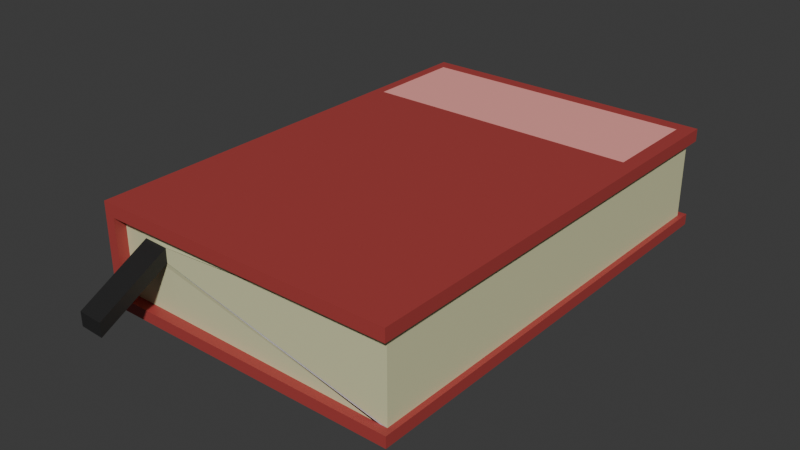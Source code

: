 # Source: book-red.blend  (saved by Blender 5.1.29; exported with 4.5.12 LTS)
import bpy
from mathutils import Matrix  # noqa: F401  (used for matrix-valued properties, if any)

bpy.ops.wm.read_factory_settings(use_empty=True)
scene = bpy.context.scene
scene.name = 'Scene'

# ---- collections
col_collection = bpy.data.collections.new('Collection'); scene.collection.children.link(col_collection)

# ---- images (referenced by path relative to the original .blend; pixels are not part of the script)
import os
ASSET_DIR = os.environ.get("B2B_ASSET_DIR", "")  # directory of the original .blend (textures are referenced by path, not embedded)
HERE = os.path.dirname(os.path.abspath(__file__))  # packed textures are extracted next to this script under _unpacked/

def load_image(name, relpath, width, height, colorspace="sRGB"):
    """Load a texture the original file referenced (path relative to the .blend, or extracted next to this script)."""
    p = next((c for c in (os.path.join(HERE, relpath), os.path.join(ASSET_DIR, relpath)) if relpath and os.path.exists(c)), "")
    if p:
        img = bpy.data.images.load(p, check_existing=True)
        img.name = name
    else:  # same state as the original file: an image datablock whose file is absent (Cycles renders it pink)
        img = bpy.data.images.new(name, width, height)
        img.source = "FILE"
        img.filepath = "//" + (relpath or name)
    img.colorspace_settings.name = colorspace
    return img
img_worm_palette_png_001 = load_image('WORM-Palette.png.001', '_unpacked/WORM-Palette.52f920b4.png', 96, 96, 'sRGB')

# ---- materials (node trees are filled in below, after node groups)
mat_worm_001 = bpy.data.materials.new('WORM.001')
mat_worm_001.use_backface_culling_lightprobe_volume = False
mat_worm_001.use_transparent_shadow = False

# ---- material node trees
mat_worm_001.use_nodes = True; mat_worm_001.node_tree.nodes.clear()
_N = mat_worm_001.node_tree.nodes; _L = mat_worm_001.node_tree.links
n0 = _N.new('ShaderNodeBsdfPrincipled'); n0.name = 'Principled BSDF'; n0.location = (10, 300)
n0.distribution = 'GGX'
n0.subsurface_method = 'RANDOM_WALK_SKIN'
n0.inputs[3].default_value = 1.45
n0.inputs[27].default_value = (0.0, 0.0, 0.0, 1.0)
n0.inputs[28].default_value = 1.0
n1 = _N.new('ShaderNodeOutputMaterial'); n1.name = 'Material Output'; n1.location = (300, 300)
n2 = _N.new('ShaderNodeTexImage'); n2.name = 'Image Texture'; n2.location = (-393, 125)
n2.image = img_worm_palette_png_001
n2.interpolation = 'Closest'
_L.new(n0.outputs[0], n1.inputs[0])
_L.new(n2.outputs[0], n0.inputs[0])
n1.is_active_output = True

# ---- world
world_world = bpy.data.worlds.new('World'); scene.world = world_world
world_world.use_nodes = True; world_world.node_tree.nodes.clear()
_N = world_world.node_tree.nodes; _L = world_world.node_tree.links
n0 = _N.new('ShaderNodeOutputWorld'); n0.name = 'World Output'; n0.location = (200, 100)
n1 = _N.new('ShaderNodeBackground'); n1.name = 'Background'; n1.location = (-200, 100)
n1.inputs[0].default_value = (0.05088, 0.05088, 0.05088, 1.0)
_L.new(n1.outputs[0], n0.inputs[0])
n0.is_active_output = True
world_world.color = (0.05088, 0.05088, 0.05088)
world_world.sun_shadow_jitter_overblur = 0.0

# ---- meshes
me_book_red_lod_1 = bpy.data.meshes.new('Book-Red-LOD-1')
me_book_red_lod_1.from_pydata([(-0.15, 0.225, 7.331e-08), (0.15, 0.225, 7.331e-08), (-0.15, -0.225, -7.331e-08), (0.15, -0.225, -7.331e-08), (-0.15, -0.225, 0.1), (-0.15, 0.225, 0.1), (0.15, 0.225, 0.1), (0.15, -0.225, 0.1), (-0.15, -0.225, 0.0875), (0.15, -0.225, 0.0875), (0.15, 0.225, 0.0875), (-0.15, 0.225, 0.0875), (0.15, -0.225, 0.01094), (-0.15, 0.225, 0.01094), (-0.15, -0.225, 0.01094), (0.15, 0.225, 0.01094), (-0.14, 0.225, 7.331e-08), (-0.14, -0.225, -7.331e-08), (-0.14, 0.225, 0.1), (-0.14, -0.225, 0.1), (-0.14, 0.225, 0.0875), (-0.14, -0.225, 0.0875), (-0.14, -0.225, 0.01094), (-0.14, 0.225, 0.01094), (0.1447, 0.217, 0.01094), (0.1447, 0.217, 0.0875), (0.1447, -0.217, 0.0875), (-0.14, -0.2138, 0.0875), (0.1447, -0.217, 0.01094), (-0.14, -0.2138, 0.01094), (-0.14, 0.2137, 0.0875), (-0.14, 0.2138, 0.01094), (-0.1132, -0.2149, 0.07396), (-0.08757, -0.2159, 0.07396), (-0.08757, -0.2159, 0.06018), (-0.1132, -0.2149, 0.06018), (-0.115, -0.2832, 0.03601), (-0.08933, -0.2842, 0.03601), (-0.08933, -0.2842, 0.02223), (-0.115, -0.2832, 0.02223), (-0.15, 0.1125, 3.666e-08), (0.15, 0.1125, 3.666e-08), (-0.15, 0.1125, 0.1), (0.15, 0.1125, 0.1), (-0.15, 0.1125, 0.0875), (0.15, 0.1125, 0.0875), (0.15, 0.1125, 0.01094), (-0.15, 0.1125, 0.01094), (-0.14, 0.1125, 0.1), (-0.14, 0.1125, 3.666e-08), (0.1447, 0.1085, 0.0875), (0.1447, 0.1085, 0.01094), (0.1355, 0.225, 7.331e-08), (0.1355, 0.225, 0.1), (0.1355, -0.225, 0.0875), (0.1355, -0.225, 0.01094), (0.1355, -0.225, -7.331e-08), (0.1355, -0.225, 0.1), (0.1355, 0.225, 0.0875), (0.1355, 0.225, 0.01094), (0.1305, -0.2169, 0.0875), (0.1305, -0.2169, 0.01094), (0.1305, 0.2169, 0.0875), (0.1305, 0.2169, 0.01094), (-0.08885, -0.2158, 0.07396), (-0.08885, -0.2158, 0.06018), (-0.09061, -0.2841, 0.03601), (-0.09061, -0.2841, 0.02223), (0.1355, 0.1125, 0.1), (0.1355, 0.1125, 3.666e-08), (-0.15, 0.2113, 6.886e-08), (-0.15, 0.2113, 0.1), (0.15, 0.2113, 0.0875), (0.15, 0.2113, 0.01094), (-0.14, 0.2113, 6.886e-08), (0.1447, 0.2038, 0.0875), (0.1447, 0.2038, 0.01094), (0.15, 0.2113, 6.886e-08), (0.15, 0.2113, 0.1), (-0.15, 0.2113, 0.0875), (-0.15, 0.2113, 0.01094), (-0.14, 0.2113, 0.1), (0.1355, 0.2113, 6.886e-08), (0.1355, 0.2113, 0.1)], [], [(69, 41, 3, 56), (68, 57, 7, 43), (21, 19, 4, 8), (58, 53, 6, 10), (45, 43, 7, 9), (79, 71, 5, 11), (80, 79, 11, 13), (22, 29, 27, 21), (55, 61, 29, 22), (22, 21, 8, 14), (17, 22, 14, 2), (52, 59, 15, 1), (41, 46, 12, 3), (70, 80, 13, 0), (0, 13, 23, 16), (56, 55, 22, 17), (59, 63, 24, 15), (13, 11, 20, 23), (11, 5, 18, 20), (54, 57, 19, 21), (42, 4, 19, 48), (40, 49, 17, 2), (51, 50, 26, 28), (63, 62, 25, 24), (61, 65, 35, 29), (58, 62, 30, 20), (54, 60, 26, 9), (20, 30, 31, 23), (72, 75, 25, 10), (46, 51, 28, 12), (35, 39, 36, 32), (60, 64, 33, 26), (26, 33, 34, 28), (29, 35, 32, 27), (67, 66, 36, 39), (33, 37, 38, 34), (65, 67, 39, 35), (64, 66, 37, 33), (73, 76, 51, 46), (9, 26, 50, 45), (76, 75, 50, 51), (70, 74, 49, 40), (71, 42, 48, 81), (2, 14, 47, 40), (77, 73, 46, 41), (14, 8, 44, 47), (8, 4, 42, 44), (72, 78, 43, 45), (83, 68, 43, 78), (82, 77, 41, 69), (74, 82, 69, 49), (81, 48, 68, 83), (32, 36, 66, 64), (34, 38, 67, 65), (38, 37, 66, 67), (27, 32, 64, 60), (21, 27, 60, 54), (10, 25, 62, 58), (28, 34, 65, 61), (31, 30, 62, 63), (9, 7, 57, 54), (23, 31, 63, 59), (3, 12, 55, 56), (16, 23, 59, 52), (12, 28, 61, 55), (20, 18, 53, 58), (48, 19, 57, 68), (49, 69, 56, 17), (18, 81, 83, 53), (16, 52, 82, 74), (52, 1, 77, 82), (53, 83, 78, 6), (10, 6, 78, 72), (1, 15, 73, 77), (5, 71, 81, 18), (0, 16, 74, 70), (24, 25, 75, 76), (15, 24, 76, 73), (45, 50, 75, 72), (40, 47, 80, 70), (47, 44, 79, 80), (44, 42, 71, 79), (61, 34, 28)])
_uv = me_book_red_lod_1.uv_layers.new(name='UVMap')
_uv.uv.foreach_set('vector', [0.1607, 0.8597, 0.1607, 0.8596, 0.1578, 0.8596, 0.1578, 0.8597, 0.1579, 0.8596, 0.1579, 0.8566, 0.1578, 0.8566, 0.1578, 0.8596, 0.1605, 0.8594, 0.1605, 0.8592, 0.1604, 0.8592, 0.1604, 0.8594, 0.1623, 0.859, 0.1622, 0.859, 0.1622, 0.8591, 0.1623, 0.8591, 0.162, 0.8596, 0.1621, 0.8596, 0.1621, 0.8566, 0.162, 0.8566, 0.1605, 0.8592, 0.1605, 0.8591, 0.1603, 0.8591, 0.1603, 0.8592, 0.162, 0.8575, 0.1613, 0.8575, 0.1613, 0.8576, 0.162, 0.8576, 0.1615, 0.8583, 0.1616, 0.8583, 0.1616, 0.8576, 0.1615, 0.8576, 0.1628, 0.8567, 0.1627, 0.8568, 0.1627, 0.8591, 0.1628, 0.8591, 0.1617, 0.8592, 0.1617, 0.8586, 0.1616, 0.8586, 0.1616, 0.8592, 0.1606, 0.8593, 0.1606, 0.8592, 0.1605, 0.8592, 0.1605, 0.8593, 0.1629, 0.8567, 0.163, 0.8567, 0.163, 0.8566, 0.1629, 0.8566, 0.1621, 0.8596, 0.1622, 0.8596, 0.1622, 0.8566, 0.1621, 0.8566, 0.1613, 0.8587, 0.1614, 0.8587, 0.1614, 0.8586, 0.1613, 0.8586, 0.1606, 0.8594, 0.1606, 0.8593, 0.1605, 0.8593, 0.1605, 0.8594, 0.1628, 0.859, 0.1629, 0.859, 0.1629, 0.8566, 0.1628, 0.8566, 0.1625, 0.859, 0.1624, 0.859, 0.1624, 0.8591, 0.1625, 0.8591, 0.1617, 0.8583, 0.1617, 0.8576, 0.1616, 0.8576, 0.1616, 0.8583, 0.1604, 0.8594, 0.1604, 0.8592, 0.1603, 0.8592, 0.1603, 0.8594, 0.1624, 0.8567, 0.1623, 0.8567, 0.1623, 0.8591, 0.1624, 0.8591, 0.1642, 0.8625, 0.1642, 0.8596, 0.1642, 0.8596, 0.1642, 0.8625, 0.1641, 0.8625, 0.1642, 0.8625, 0.1642, 0.8596, 0.1641, 0.8596, 0.005932, 0.08618, 0.004658, 0.08618, 0.004658, 0.08979, 0.005932, 0.08979, 0.004658, 0.08941, 0.003385, 0.08941, 0.003385, 0.08964, 0.004658, 0.08964, 0.009342, 0.08514, 0.008523, 0.08879, 0.008523, 0.0892, 0.009342, 0.08964, 0.1627, 0.8567, 0.1626, 0.8568, 0.1626, 0.8591, 0.1627, 0.8591, 0.1626, 0.859, 0.1625, 0.859, 0.1625, 0.8591, 0.1626, 0.8591, 0.1615, 0.8592, 0.1616, 0.8592, 0.1616, 0.8586, 0.1615, 0.8586, 0.1617, 0.8577, 0.1618, 0.8578, 0.1618, 0.8576, 0.1617, 0.8576, 0.1631, 0.8566, 0.1631, 0.8566, 0.1631, 0.8594, 0.1631, 0.8594, 0.2958, 0.9458, 0.2958, 0.9594, 0.2982, 0.9574, 0.2982, 0.9438, 0.4131, 0.2261, 0.4055, 0.1044, 0.4055, 0.1052, 0.4131, 0.234, 0.008523, 0.08491, 0.004658, 0.08513, 0.004658, 0.08536, 0.008523, 0.08618, 0.006378, 0.08738, 0.005932, 0.0882, 0.005932, 0.08843, 0.006378, 0.08866, 0.2819, 0.9574, 0.2819, 0.9606, 0.2875, 0.9606, 0.2875, 0.9575, 0.2958, 0.9594, 0.2958, 0.9458, 0.2934, 0.9438, 0.2934, 0.9574, 0.2819, 0.9438, 0.2819, 0.9574, 0.2875, 0.9575, 0.2875, 0.9439, 0.2878, 0.9575, 0.2878, 0.9438, 0.2875, 0.9439, 0.2875, 0.9575, 0.1618, 0.8585, 0.1618, 0.8584, 0.1618, 0.8576, 0.1618, 0.8576, 0.1631, 0.8566, 0.163, 0.8567, 0.163, 0.8594, 0.1631, 0.8594, 0.005932, 0.08724, 0.007206, 0.08724, 0.007206, 0.08618, 0.005932, 0.08618, 0.1615, 0.8577, 0.1614, 0.8577, 0.1614, 0.8586, 0.1615, 0.8586, 0.1605, 0.8596, 0.1613, 0.8596, 0.1613, 0.8595, 0.1605, 0.8595, 0.1641, 0.8596, 0.164, 0.8596, 0.164, 0.8625, 0.1641, 0.8625, 0.1614, 0.8594, 0.1615, 0.8594, 0.1615, 0.8586, 0.1614, 0.8586, 0.164, 0.8596, 0.1633, 0.8596, 0.1633, 0.8625, 0.164, 0.8625, 0.1607, 0.8622, 0.1607, 0.8621, 0.1578, 0.8621, 0.1578, 0.8622, 0.1613, 0.8584, 0.1614, 0.8584, 0.1614, 0.8576, 0.1613, 0.8576, 0.1609, 0.8604, 0.1609, 0.8596, 0.1607, 0.8596, 0.1607, 0.8604, 0.1605, 0.859, 0.1605, 0.8591, 0.1613, 0.8591, 0.1613, 0.859, 0.1605, 0.8566, 0.1605, 0.859, 0.1613, 0.859, 0.1613, 0.8566, 0.1018, 0.182, 0.1018, 0.1811, 0.09939, 0.1811, 0.09939, 0.182, 0.2934, 0.9574, 0.2934, 0.9438, 0.2878, 0.9438, 0.2878, 0.9575, 0.2816, 0.9438, 0.2816, 0.9574, 0.2819, 0.9574, 0.2819, 0.9438, 0.2816, 0.9575, 0.2816, 0.9606, 0.2819, 0.9606, 0.2819, 0.9574, 0.007432, 0.08618, 0.007206, 0.08663, 0.007206, 0.08703, 0.007432, 0.09068, 0.1626, 0.8566, 0.1625, 0.8566, 0.1625, 0.859, 0.1626, 0.859, 0.1627, 0.8566, 0.1626, 0.8566, 0.1626, 0.8568, 0.1627, 0.8567, 0.4767, 0.03362, 0.4494, 0.1624, 0.4494, 0.1631, 0.4767, 0.04151, 0.004658, 0.08491, 0.003385, 0.08491, 0.003385, 0.08941, 0.004658, 0.08941, 0.1624, 0.8566, 0.1623, 0.8566, 0.1623, 0.8567, 0.1624, 0.8567, 0.1625, 0.8566, 0.1624, 0.8566, 0.1624, 0.859, 0.1625, 0.859, 0.1628, 0.8591, 0.1629, 0.8591, 0.1629, 0.859, 0.1628, 0.859, 0.1629, 0.8591, 0.163, 0.8591, 0.163, 0.8567, 0.1629, 0.8567, 0.1628, 0.8566, 0.1627, 0.8566, 0.1627, 0.8568, 0.1628, 0.8567, 0.1623, 0.8566, 0.1622, 0.8566, 0.1622, 0.859, 0.1623, 0.859, 0.1603, 0.8596, 0.1603, 0.8566, 0.1579, 0.8566, 0.1579, 0.8596, 0.1607, 0.8621, 0.1607, 0.8597, 0.1578, 0.8597, 0.1578, 0.8621, 0.1633, 0.8605, 0.1633, 0.8604, 0.1609, 0.8604, 0.1609, 0.8605, 0.1603, 0.8566, 0.1603, 0.859, 0.1605, 0.859, 0.1605, 0.8566, 0.1603, 0.859, 0.1603, 0.8591, 0.1605, 0.8591, 0.1605, 0.859, 0.1609, 0.8605, 0.1609, 0.8604, 0.1607, 0.8604, 0.1607, 0.8605, 0.1613, 0.8586, 0.1614, 0.8586, 0.1614, 0.8584, 0.1613, 0.8584, 0.1614, 0.8596, 0.1615, 0.8596, 0.1615, 0.8594, 0.1614, 0.8594, 0.1603, 0.8596, 0.1605, 0.8596, 0.1605, 0.8595, 0.1603, 0.8595, 0.1615, 0.8576, 0.1614, 0.8576, 0.1614, 0.8577, 0.1615, 0.8577, 0.005932, 0.08738, 0.007206, 0.08738, 0.007206, 0.08724, 0.005932, 0.08724, 0.1618, 0.8586, 0.1618, 0.8585, 0.1618, 0.8584, 0.1618, 0.8585, 0.1617, 0.8586, 0.1618, 0.8586, 0.1618, 0.8578, 0.1617, 0.8577, 0.1613, 0.8596, 0.1614, 0.8596, 0.1614, 0.8587, 0.1613, 0.8587, 0.162, 0.8566, 0.1613, 0.8566, 0.1613, 0.8575, 0.162, 0.8575, 0.1613, 0.8592, 0.1613, 0.8591, 0.1605, 0.8591, 0.1605, 0.8592, 0.4767, 0.04151, 0.004658, 0.08536, 0.008523, 0.08618])
me_book_red_lod_1.materials.append(mat_worm_001)
me_book_red_lod_1.update()

# ---- objects
ob_book_red_lod_1 = bpy.data.objects.new('Book-Red-LOD-1', me_book_red_lod_1)

# ---- transforms, parenting, visibility, modifiers, constraints
ob_book_red_lod_1.location = (0.0, 0.0, 0.0)

# ---- collection membership
col_collection.objects.link(ob_book_red_lod_1)

# ---- scene / render settings (as saved in the file)
scene.frame_start = 1; scene.frame_end = 250; scene.frame_set(1)
scene.render.engine = 'BLENDER_EEVEE_NEXT'
scene.render.bake_bias = 0.0
scene.render.bake_samples = 0
scene.cycles.sampling_pattern = 'TABULATED_SOBOL'
scene.eevee.use_volume_custom_range = False
bpy.context.view_layer.update()

# ---- added for rendering (the .blend has no active camera and no usable light): camera, sun
cam_auto = bpy.data.cameras.new('AutoCamera')
cam_auto.lens = 50.0
cam_auto.sensor_width = 36.0
cam_auto.clip_end = 1000.0
ob_auto_camera = bpy.data.objects.new('AutoCamera', cam_auto)
scene.collection.objects.link(ob_auto_camera)
ob_auto_camera.location = (0.554568, -0.695073, 0.493655)
ob_auto_camera.rotation_euler = (1.09748, -7.21219e-08, 0.694738)
scene.camera = ob_auto_camera
light_auto_sun = bpy.data.lights.new('AutoSun', 'SUN')
light_auto_sun.energy = 3.0
light_auto_sun.angle = 0.0523599
ob_auto_sun = bpy.data.objects.new('AutoSun', light_auto_sun)
scene.collection.objects.link(ob_auto_sun)
ob_auto_sun.rotation_euler = (0.872665, 0.174533, 0.523599)
bpy.context.view_layer.update()
